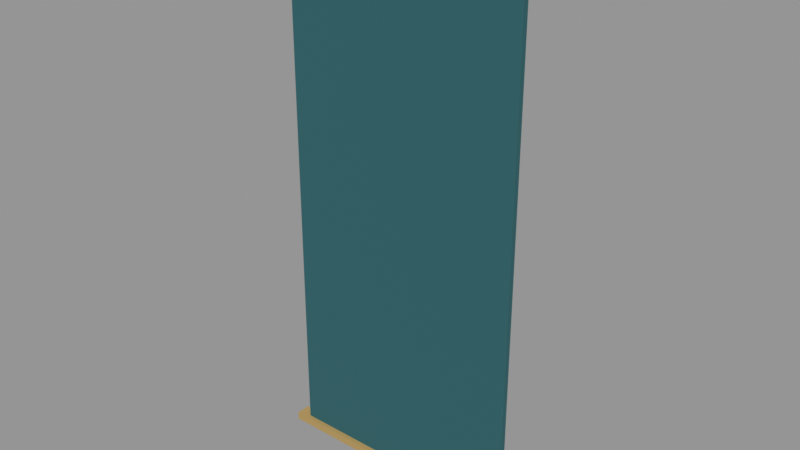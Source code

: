 # Source: VIC_F02_MUSEUM_BANNER.blend  (saved by Blender 5.2.45; exported with 4.5.12 LTS)
import bpy
from mathutils import Matrix  # noqa: F401  (used for matrix-valued properties, if any)

bpy.ops.wm.read_factory_settings(use_empty=True)
scene = bpy.context.scene
scene.name = 'VIC_F02_MUSEUM_BANNER'

# ---- collections
col_vic_f02_museum_banner = bpy.data.collections.new('VIC_F02_MUSEUM_BANNER'); scene.collection.children.link(col_vic_f02_museum_banner)

# ---- materials (node trees are filled in below, after node groups)
mat_vic008_teal = bpy.data.materials.new('VIC008_Teal')
mat_vic008_teal.diffuse_color = (0.01764, 0.1095, 0.1248, 1.0)
mat_vic008_brass = bpy.data.materials.new('VIC008_Brass')
mat_vic008_brass.diffuse_color = (0.4793, 0.3278, 0.117, 1.0)

# ---- material node trees
mat_vic008_teal.use_nodes = True; mat_vic008_teal.node_tree.nodes.clear()
_N = mat_vic008_teal.node_tree.nodes; _L = mat_vic008_teal.node_tree.links
n0 = _N.new('ShaderNodeBsdfPrincipled'); n0.name = 'Principled BSDF'; n0.location = (-200, 100)
n0.inputs[0].default_value = (0.01764, 0.1095, 0.1248, 1.0)
n0.inputs[2].default_value = 0.76
n0.inputs[10].default_value = 0.005
n1 = _N.new('ShaderNodeOutputMaterial'); n1.name = 'Material Output'; n1.location = (200, 100)
_L.new(n0.outputs[0], n1.inputs[0])
n1.is_active_output = True
mat_vic008_brass.use_nodes = True; mat_vic008_brass.node_tree.nodes.clear()
_N = mat_vic008_brass.node_tree.nodes; _L = mat_vic008_brass.node_tree.links
n0 = _N.new('ShaderNodeBsdfPrincipled'); n0.name = 'Principled BSDF'; n0.location = (-200, 100)
n0.inputs[0].default_value = (0.4793, 0.3278, 0.117, 1.0)
n0.inputs[1].default_value = 0.15
n0.inputs[2].default_value = 0.76
n0.inputs[10].default_value = 0.005
n1 = _N.new('ShaderNodeOutputMaterial'); n1.name = 'Material Output'; n1.location = (200, 100)
_L.new(n0.outputs[0], n1.inputs[0])
n1.is_active_output = True

# ---- meshes
me_vic_f02_museum_banner__teal_001 = bpy.data.meshes.new('VIC_F02_MUSEUM_BANNER__Teal.001')
me_vic_f02_museum_banner__teal_001.from_pydata([(-1.35, 0.03, 0.0), (1.35, 0.03, 0.0), (1.35, 0.03, 6.0), (-1.35, 0.03, 6.0), (-1.35, -0.03, 0.0), (1.35, -0.03, 0.0), (1.35, -0.03, 6.0), (-1.35, -0.03, 6.0)], [], [(3, 1, 0), (5, 7, 4), (4, 3, 0), (2, 5, 1), (1, 4, 0), (7, 2, 3), (3, 2, 1), (5, 6, 7), (4, 7, 3), (2, 6, 5), (1, 5, 4), (7, 6, 2)])
me_vic_f02_museum_banner__teal_001.materials.append(mat_vic008_teal)
me_vic_f02_museum_banner__teal_001.update()
me_vic_f02_museum_banner__brass_001 = bpy.data.meshes.new('VIC_F02_MUSEUM_BANNER__Brass.001')
me_vic_f02_museum_banner__brass_001.from_pydata([(-1.5, 0.08, -0.015), (1.5, 0.08, -0.015), (1.5, 0.08, 0.075), (-1.5, 0.08, 0.075), (-1.5, -0.08, -0.015), (1.5, -0.08, -0.015), (1.5, -0.08, 0.075), (-1.5, -0.08, 0.075), (-1.5, 0.08, 5.985), (1.5, 0.08, 5.985), (1.5, 0.08, 6.075), (-1.5, 0.08, 6.075), (-1.5, -0.08, 5.985), (1.5, -0.08, 5.985), (1.5, -0.08, 6.075), (-1.5, -0.08, 6.075), (-1.237, 0.0625, 0.15), (-1.202, 0.0625, 0.15), (-1.202, 0.0625, 5.85), (-1.237, 0.0625, 5.85), (-1.237, 0.0375, 0.15), (-1.202, 0.0375, 0.15), (-1.202, 0.0375, 5.85), (-1.237, 0.0375, 5.85), (1.202, 0.0625, 0.15), (1.237, 0.0625, 0.15), (1.237, 0.0625, 5.85), (1.202, 0.0625, 5.85), (1.202, 0.0375, 0.15), (1.237, 0.0375, 0.15), (1.237, 0.0375, 5.85), (1.202, 0.0375, 5.85), (-1.225, 0.0625, 0.1625), (1.225, 0.0625, 0.1625), (1.225, 0.0625, 0.1975), (-1.225, 0.0625, 0.1975), (-1.225, 0.0375, 0.1625), (1.225, 0.0375, 0.1625), (1.225, 0.0375, 0.1975), (-1.225, 0.0375, 0.1975), (-1.225, 0.0625, 5.832), (1.225, 0.0625, 5.832), (1.225, 0.0625, 5.867), (-1.225, 0.0625, 5.867), (-1.225, 0.0375, 5.832), (1.225, 0.0375, 5.832), (1.225, 0.0375, 5.867), (-1.225, 0.0375, 5.867), (-0.78, 0.075, 2.0), (-0.66, 0.075, 2.0), (-0.66, 0.075, 3.3), (-0.78, 0.075, 3.3), (-0.78, 0.045, 2.0), (-0.66, 0.045, 2.0), (-0.66, 0.045, 3.3), (-0.78, 0.045, 3.3), (-0.06, 0.075, 2.0), (0.06, 0.075, 2.0), (0.06, 0.075, 3.3), (-0.06, 0.075, 3.3), (-0.06, 0.045, 2.0), (0.06, 0.045, 2.0), (0.06, 0.045, 3.3), (-0.06, 0.045, 3.3), (0.66, 0.075, 2.0), (0.78, 0.075, 2.0), (0.78, 0.075, 3.3), (0.66, 0.075, 3.3), (0.66, 0.045, 2.0), (0.78, 0.045, 2.0), (0.78, 0.045, 3.3), (0.66, 0.045, 3.3), (-0.925, 0.075, 1.845), (0.925, 0.075, 1.845), (0.925, 0.075, 1.995), (-0.925, 0.075, 1.995), (-0.925, 0.045, 1.845), (0.925, 0.045, 1.845), (0.925, 0.045, 1.995), (-0.925, 0.045, 1.995), (-0.875, 0.0775, 3.25), (-0.8084, 0.0775, 3.585), (-0.6187, 0.0775, 3.869), (-0.3348, 0.0775, 4.058), (5.358e-17, 0.0775, 4.125), (0.3348, 0.0775, 4.058), (0.6187, 0.0775, 3.869), (0.8084, 0.0775, 3.585), (0.875, 0.0775, 3.25), (0.975, 0.0775, 3.25), (0.9008, 0.0775, 3.623), (0.6894, 0.0775, 3.939), (0.3731, 0.0775, 4.151), (5.97e-17, 0.0775, 4.225), (-0.3731, 0.0775, 4.151), (-0.6894, 0.0775, 3.939), (-0.9008, 0.0775, 3.623), (-0.975, 0.0775, 3.25), (-0.875, 0.0425, 3.25), (-0.8084, 0.0425, 3.585), (-0.6187, 0.0425, 3.869), (-0.3348, 0.0425, 4.058), (5.358e-17, 0.0425, 4.125), (0.3348, 0.0425, 4.058), (0.6187, 0.0425, 3.869), (0.8084, 0.0425, 3.585), (0.875, 0.0425, 3.25), (0.975, 0.0425, 3.25), (0.9008, 0.0425, 3.623), (0.6894, 0.0425, 3.939), (0.3731, 0.0425, 4.151), (5.97e-17, 0.0425, 4.225), (-0.3731, 0.0425, 4.151), (-0.6894, 0.0425, 3.939), (-0.9008, 0.0425, 3.623), (-0.975, 0.0425, 3.25), (0.28, 0.075, 4.63), (0.2265, 0.075, 4.795), (0.08652, 0.075, 4.896), (-0.08652, 0.075, 4.896), (-0.2265, 0.075, 4.795), (-0.28, 0.075, 4.63), (-0.2265, 0.075, 4.465), (-0.08652, 0.075, 4.364), (0.08652, 0.075, 4.364), (0.2265, 0.075, 4.465), (0.28, 0.045, 4.63), (0.2265, 0.045, 4.795), (0.08652, 0.045, 4.896), (-0.08652, 0.045, 4.896), (-0.2265, 0.045, 4.795), (-0.28, 0.045, 4.63), (-0.2265, 0.045, 4.465), (-0.08652, 0.045, 4.364), (0.08652, 0.045, 4.364), (0.2265, 0.045, 4.465)], [], [(3, 1, 0), (5, 7, 4), (4, 3, 0), (2, 5, 1), (1, 4, 0), (7, 2, 3), (11, 9, 8), (13, 15, 12), (12, 11, 8), (10, 13, 9), (9, 12, 8), (15, 10, 11), (19, 17, 16), (21, 23, 20), (20, 19, 16), (18, 21, 17), (17, 20, 16), (23, 18, 19), (27, 25, 24), (29, 31, 28), (28, 27, 24), (26, 29, 25), (25, 28, 24), (31, 26, 27), (35, 33, 32), (37, 39, 36), (36, 35, 32), (34, 37, 33), (33, 36, 32), (39, 34, 35), (43, 41, 40), (45, 47, 44), (44, 43, 40), (42, 45, 41), (41, 44, 40), (47, 42, 43), (51, 49, 48), (53, 55, 52), (52, 51, 48), (50, 53, 49), (49, 52, 48), (55, 50, 51), (59, 57, 56), (61, 63, 60), (60, 59, 56), (58, 61, 57), (57, 60, 56), (63, 58, 59), (67, 65, 64), (69, 71, 68), (68, 67, 64), (66, 69, 65), (65, 68, 64), (71, 66, 67), (75, 73, 72), (77, 79, 76), (76, 75, 72), (74, 77, 73), (73, 76, 72), (79, 74, 75), (92, 85, 84), (102, 103, 110), (81, 98, 80), (82, 99, 81), (83, 100, 82), (84, 101, 83), (85, 102, 84), (86, 103, 85), (87, 104, 86), (88, 105, 87), (89, 106, 88), (90, 107, 89), (91, 108, 90), (92, 109, 91), (93, 110, 92), (94, 111, 93), (95, 112, 94), (96, 113, 95), (97, 114, 96), (80, 115, 97), (117, 116, 122), (131, 133, 135), (117, 126, 116), (118, 127, 117), (119, 128, 118), (120, 129, 119), (121, 130, 120), (122, 131, 121), (123, 132, 122), (124, 133, 123), (125, 134, 124), (116, 135, 125), (3, 2, 1), (5, 6, 7), (4, 7, 3), (2, 6, 5), (1, 5, 4), (7, 6, 2), (11, 10, 9), (13, 14, 15), (12, 15, 11), (10, 14, 13), (9, 13, 12), (15, 14, 10), (19, 18, 17), (21, 22, 23), (20, 23, 19), (18, 22, 21), (17, 21, 20), (23, 22, 18), (27, 26, 25), (29, 30, 31), (28, 31, 27), (26, 30, 29), (25, 29, 28), (31, 30, 26), (35, 34, 33), (37, 38, 39), (36, 39, 35), (34, 38, 37), (33, 37, 36), (39, 38, 34), (43, 42, 41), (45, 46, 47), (44, 47, 43), (42, 46, 45), (41, 45, 44), (47, 46, 42), (51, 50, 49), (53, 54, 55), (52, 55, 51), (50, 54, 53), (49, 53, 52), (55, 54, 50), (59, 58, 57), (61, 62, 63), (60, 63, 59), (58, 62, 61), (57, 61, 60), (63, 62, 58), (67, 66, 65), (69, 70, 71), (68, 71, 67), (66, 70, 69), (65, 69, 68), (71, 70, 66), (75, 74, 73), (77, 78, 79), (76, 79, 75), (74, 78, 77), (73, 77, 76), (79, 78, 74), (80, 97, 96), (96, 95, 82), (95, 94, 82), (94, 93, 84), (93, 92, 84), (92, 91, 86), (91, 90, 86), (90, 89, 88), (90, 88, 87), (81, 80, 96), (82, 81, 96), (90, 87, 86), (83, 82, 94), (92, 86, 85), (84, 83, 94), (115, 98, 99), (114, 115, 99), (112, 113, 100), (113, 114, 100), (110, 111, 102), (111, 112, 102), (108, 109, 104), (109, 110, 104), (106, 107, 108), (105, 106, 108), (114, 99, 100), (104, 105, 108), (112, 100, 101), (112, 101, 102), (103, 104, 110), (81, 99, 98), (82, 100, 99), (83, 101, 100), (84, 102, 101), (85, 103, 102), (86, 104, 103), (87, 105, 104), (88, 106, 105), (89, 107, 106), (90, 108, 107), (91, 109, 108), (92, 110, 109), (93, 111, 110), (94, 112, 111), (95, 113, 112), (96, 114, 113), (97, 115, 114), (80, 98, 115), (116, 125, 122), (125, 124, 122), (124, 123, 122), (122, 121, 118), (121, 120, 118), (120, 119, 118), (118, 117, 122), (135, 126, 129), (126, 127, 129), (127, 128, 129), (129, 130, 131), (131, 132, 133), (133, 134, 135), (129, 131, 135), (117, 127, 126), (118, 128, 127), (119, 129, 128), (120, 130, 129), (121, 131, 130), (122, 132, 131), (123, 133, 132), (124, 134, 133), (125, 135, 134), (116, 126, 135)])
me_vic_f02_museum_banner__brass_001.materials.append(mat_vic008_brass)
me_vic_f02_museum_banner__brass_001.update()

# ---- objects
ob_vic_f02_museum_banner__teal_001 = bpy.data.objects.new('VIC_F02_MUSEUM_BANNER__Teal.001', me_vic_f02_museum_banner__teal_001)
ob_vic_f02_museum_banner__brass_001 = bpy.data.objects.new('VIC_F02_MUSEUM_BANNER__Brass.001', me_vic_f02_museum_banner__brass_001)
ob_vic_f02_museum_banner__mountorigin = bpy.data.objects.new('VIC_F02_MUSEUM_BANNER__MountOrigin', None)

# ---- transforms, parenting, visibility, modifiers, constraints
ob_vic_f02_museum_banner__teal_001.location = (0.0, 0.0, 0.0)
ob_vic_f02_museum_banner__brass_001.location = (0.0, 0.0, 0.0)
ob_vic_f02_museum_banner__mountorigin.location = (0.0, 0.0, 0.0)
ob_vic_f02_museum_banner__mountorigin.empty_display_size = 0.25

# ---- collection membership
col_vic_f02_museum_banner.objects.link(ob_vic_f02_museum_banner__teal_001)
col_vic_f02_museum_banner.objects.link(ob_vic_f02_museum_banner__brass_001)
col_vic_f02_museum_banner.objects.link(ob_vic_f02_museum_banner__mountorigin)

# ---- scene / render settings (as saved in the file)
scene.frame_start = 1; scene.frame_end = 250; scene.frame_set(1)
scene.render.engine = 'BLENDER_EEVEE_NEXT'
scene.render.image_settings.exr_codec = 'NONE'
scene.render.use_bake_clear = False
scene.render.bake_margin = 0
scene.render.bake_bias = 0.0
scene.render.bake_samples = 0
scene.render.simplify_subdivision_render = 0
scene.render.simplify_child_particles_render = 0.0
scene.render.compositor_device = 'GPU'
scene.eevee.use_volume_custom_range = False
scene.eevee.gtao_distance = 0.0
scene.eevee.use_fast_gi = False
scene.eevee.fast_gi_thickness_near = 0.1
scene.eevee.fast_gi_thickness_far = 0.0
scene.eevee.ray_tracing_options.screen_trace_thickness = 0.1
scene.view_settings.view_transform = 'Standard'
bpy.context.view_layer.update()

# ---- added for rendering (the .blend has no active camera and no usable light): camera, sun + grey world if the file has none
cam_auto = bpy.data.cameras.new('AutoCamera')
cam_auto.lens = 50.0
cam_auto.sensor_width = 36.0
cam_auto.clip_end = 1000.0
ob_auto_camera = bpy.data.objects.new('AutoCamera', cam_auto)
scene.collection.objects.link(ob_auto_camera)
ob_auto_camera.location = (6.28293, -7.53952, 8.05634)
ob_auto_camera.rotation_euler = (1.09748, -7.21219e-08, 0.694738)
scene.camera = ob_auto_camera
light_auto_sun = bpy.data.lights.new('AutoSun', 'SUN')
light_auto_sun.energy = 3.0
light_auto_sun.angle = 0.0523599
ob_auto_sun = bpy.data.objects.new('AutoSun', light_auto_sun)
scene.collection.objects.link(ob_auto_sun)
ob_auto_sun.rotation_euler = (0.872665, 0.174533, 0.523599)
if scene.world is None:
    world_auto = bpy.data.worlds.new('AutoWorld')
    world_auto.color = (0.3, 0.3, 0.3)
    scene.world = world_auto
bpy.context.view_layer.update()
